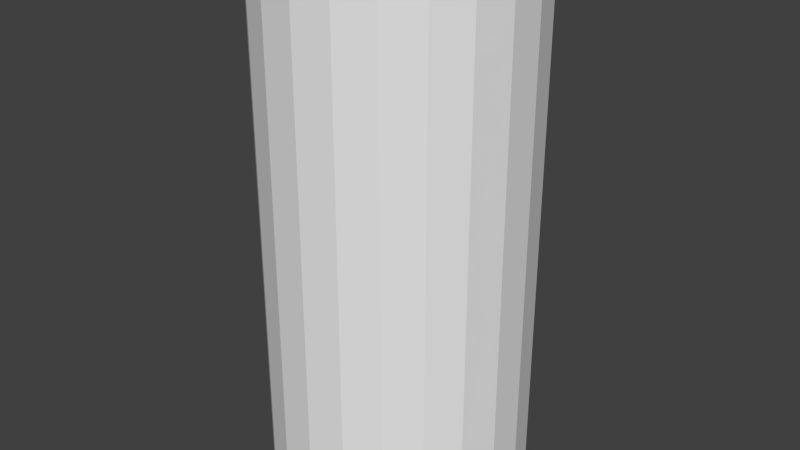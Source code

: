 # Source: Boundaries_Cylinder.blend  (saved by Blender 2.73.0; exported with 4.5.12 LTS)
import bpy
from mathutils import Matrix  # noqa: F401  (used for matrix-valued properties, if any)

bpy.ops.wm.read_factory_settings(use_empty=True)
scene = bpy.context.scene
scene.name = 'Scene'

# ---- collections
col_collection_1 = bpy.data.collections.new('Collection 1'); scene.collection.children.link(col_collection_1)

# ---- world
world_world = bpy.data.worlds.new('World'); scene.world = world_world
world_world.color = (0.05088, 0.05088, 0.05088)
world_world.use_sun_shadow = False
world_world.sun_shadow_jitter_overblur = 0.0
world_world.cycles.sampling_method = 'MANUAL'
world_world.cycles.sample_map_resolution = 256

# ---- meshes
me_cylinder_002 = bpy.data.meshes.new('Cylinder.002')
me_cylinder_002.from_pydata([(0.0, 0.25, -0.5), (0.0, 0.25, 0.5), (0.07043, 0.2399, -0.5), (0.07043, 0.2399, 0.5), (0.1352, 0.2103, -0.5), (0.1352, 0.2103, 0.5), (0.1889, 0.1637, -0.5), (0.1889, 0.1637, 0.5), (0.2274, 0.1039, -0.5), (0.2274, 0.1039, 0.5), (0.2475, 0.03558, -0.5), (0.2475, 0.03558, 0.5), (0.2475, -0.03558, -0.5), (0.2475, -0.03558, 0.5), (0.2274, -0.1039, -0.5), (0.2274, -0.1039, 0.5), (0.1889, -0.1637, -0.5), (0.1889, -0.1637, 0.5), (0.1352, -0.2103, -0.5), (0.1352, -0.2103, 0.5), (0.07043, -0.2399, -0.5), (0.07043, -0.2399, 0.5), (3.775e-08, -0.25, -0.5), (3.775e-08, -0.25, 0.5), (-0.07043, -0.2399, -0.5), (-0.07043, -0.2399, 0.5), (-0.1352, -0.2103, -0.5), (-0.1352, -0.2103, 0.5), (-0.1889, -0.1637, -0.5), (-0.1889, -0.1637, 0.5), (-0.2274, -0.1039, -0.5), (-0.2274, -0.1039, 0.5), (-0.2475, -0.03558, -0.5), (-0.2475, -0.03558, 0.5), (-0.2475, 0.03558, -0.5), (-0.2475, 0.03558, 0.5), (-0.2274, 0.1039, -0.5), (-0.2274, 0.1039, 0.5), (-0.1889, 0.1637, -0.5), (-0.1889, 0.1637, 0.5), (-0.1352, 0.2103, -0.5), (-0.1352, 0.2103, 0.5), (-0.07043, 0.2399, -0.5), (-0.07043, 0.2399, 0.5)], [], [(0, 1, 3, 2), (2, 3, 5, 4), (4, 5, 7, 6), (6, 7, 9, 8), (8, 9, 11, 10), (10, 11, 13, 12), (12, 13, 15, 14), (14, 15, 17, 16), (16, 17, 19, 18), (18, 19, 21, 20), (20, 21, 23, 22), (22, 23, 25, 24), (24, 25, 27, 26), (26, 27, 29, 28), (28, 29, 31, 30), (30, 31, 33, 32), (32, 33, 35, 34), (34, 35, 37, 36), (36, 37, 39, 38), (38, 39, 41, 40), (40, 41, 43, 42), (42, 43, 1, 0)])
_uv = me_cylinder_002.uv_layers.new(name='UVMap')
_uv.uv.foreach_set('vector', [0.3575, 0.9808, 0.4554, 0.6581, 0.5012, 0.6654, 0.499, 0.9999, 0.499, 0.9999, 0.5012, 0.6654, 0.547, 0.6592, 0.6402, 0.9786, 0.6402, 0.9786, 0.547, 0.6592, 0.5889, 0.64, 0.7698, 0.9187, 0.7698, 0.9187, 0.5889, 0.64, 0.6233, 0.6093, 0.8775, 0.8251, 0.8775, 0.8251, 0.6233, 0.6093, 0.6473, 0.5699, 0.9547, 0.7053, 0.9547, 0.7053, 0.6473, 0.5699, 0.6594, 0.5248, 0.9952, 0.5689, 0.9952, 0.5689, 0.6594, 0.5248, 0.6581, 0.4779, 0.9953, 0.427, 0.9953, 0.427, 0.6581, 0.4779, 0.6472, 0.4327, 0.9549, 0.2913, 0.9549, 0.2913, 0.6472, 0.4327, 0.6236, 0.3928, 0.8774, 0.1721, 0.8774, 0.1721, 0.6236, 0.3928, 0.5895, 0.3617, 0.7694, 0.07934, 0.7694, 0.07934, 0.5895, 0.3617, 0.5477, 0.3418, 0.6395, 0.02039, 0.6395, 0.02039, 0.5477, 0.3418, 0.502, 0.3349, 0.4982, 9.975e-05, 0.4982, 9.975e-05, 0.502, 0.3349, 0.456, 0.3413, 0.3568, 0.02019, 0.3568, 0.02019, 0.456, 0.3413, 0.4136, 0.3607, 0.2266, 0.07917, 0.2266, 0.07917, 0.4136, 0.3607, 0.3784, 0.3913, 0.1183, 0.1724, 0.1183, 0.1724, 0.3784, 0.3913, 0.3531, 0.4307, 0.04063, 0.2924, 0.04063, 0.2924, 0.3531, 0.4307, 0.3399, 0.4757, 9.975e-05, 0.4296, 9.975e-05, 0.4296, 0.3399, 0.4757, 0.3398, 0.5227, 9.975e-05, 0.5725, 9.975e-05, 0.5725, 0.3398, 0.5227, 0.3529, 0.5678, 0.04068, 0.7096, 0.04068, 0.7096, 0.3529, 0.5678, 0.378, 0.6074, 0.1185, 0.8296, 0.1185, 0.8296, 0.378, 0.6074, 0.4131, 0.6383, 0.2271, 0.9225, 0.2271, 0.9225, 0.4131, 0.6383, 0.4554, 0.6581, 0.3575, 0.9808])
me_cylinder_002.use_remesh_preserve_volume = False
me_cylinder_002.use_remesh_preserve_attributes = False
me_cylinder_002.use_mirror_vertex_groups = False
me_cylinder_002.update()

# ---- objects
ob_cylinder = bpy.data.objects.new('Cylinder', me_cylinder_002)

# ---- transforms, parenting, visibility, modifiers, constraints
ob_cylinder.location = (0.0, 0.0, 0.0)
ob_cylinder.lineart.crease_threshold = 0.0

# ---- collection membership
col_collection_1.objects.link(ob_cylinder)

# ---- scene / render settings (as saved in the file)
scene.frame_start = 1; scene.frame_end = 250; scene.frame_set(5)
scene.render.engine = 'BLENDER_EEVEE_NEXT'
scene.render.resolution_percentage = 50
scene.render.dither_intensity = 0.0
scene.cycles.use_denoising = False
scene.cycles.samples = 10
scene.cycles.sampling_pattern = 'TABULATED_SOBOL'
scene.cycles.light_sampling_threshold = 0.0
scene.cycles.use_adaptive_sampling = False
scene.cycles.use_light_tree = False
scene.cycles.blur_glossy = 0.0
scene.cycles.pixel_filter_type = 'GAUSSIAN'
scene.cycles.sample_clamp_indirect = 0.0
scene.view_settings.view_transform = 'Standard'
bpy.context.view_layer.update()

# ---- added for rendering (the .blend has no active camera and no usable light): camera, sun
cam_auto = bpy.data.cameras.new('AutoCamera')
cam_auto.lens = 50.0
cam_auto.sensor_width = 36.0
cam_auto.clip_end = 1000.0
ob_auto_camera = bpy.data.objects.new('AutoCamera', cam_auto)
scene.collection.objects.link(ob_auto_camera)
ob_auto_camera.location = (1.13125, -1.3575, 0.905)
ob_auto_camera.rotation_euler = (1.09748, -7.21219e-08, 0.694738)
scene.camera = ob_auto_camera
light_auto_sun = bpy.data.lights.new('AutoSun', 'SUN')
light_auto_sun.energy = 3.0
light_auto_sun.angle = 0.0523599
ob_auto_sun = bpy.data.objects.new('AutoSun', light_auto_sun)
scene.collection.objects.link(ob_auto_sun)
ob_auto_sun.rotation_euler = (0.872665, 0.174533, 0.523599)
bpy.context.view_layer.update()
